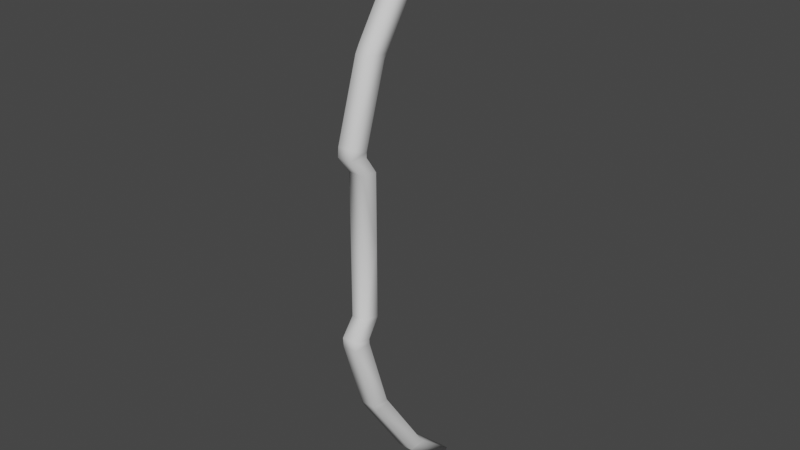# Source: Bow1.blend  (saved by Blender 3.3.6; exported with 4.5.12 LTS)
import bpy
from mathutils import Matrix  # noqa: F401  (used for matrix-valued properties, if any)

bpy.ops.wm.read_factory_settings(use_empty=True)
scene = bpy.context.scene
scene.name = 'Scene'

# ---- collections
col_collection = bpy.data.collections.new('Collection'); scene.collection.children.link(col_collection)

# ---- world
world_world = bpy.data.worlds.new('World'); scene.world = world_world
world_world.use_nodes = True; world_world.node_tree.nodes.clear()
_N = world_world.node_tree.nodes; _L = world_world.node_tree.links
n0 = _N.new('ShaderNodeOutputWorld'); n0.name = 'World Output'; n0.location = (300, 300)
n1 = _N.new('ShaderNodeBackground'); n1.name = 'Background'; n1.location = (10, 300)
n1.inputs[0].default_value = (0.05088, 0.05088, 0.05088, 1.0)
_L.new(n1.outputs[0], n0.inputs[0])
n0.is_active_output = True
world_world.color = (0.05088, 0.05088, 0.05088)
world_world.use_sun_shadow = False
world_world.sun_shadow_jitter_overblur = 0.0

# ---- meshes
me_cylinder = bpy.data.meshes.new('Cylinder')
me_cylinder.from_pydata([(-9.238e-09, 0.4619, 0.0), (-1.023e-08, 0.1367, 1.721), (0.2141, 0.3063, 0.0), (0.2253, 0.07321, 1.674), (0.1323, 0.05471, 0.0), (0.1392, -0.1917, 1.674), (-0.1323, 0.05471, 0.0), (-0.1392, -0.1917, 1.674), (-0.2141, 0.3063, 0.0), (-0.2253, 0.07321, 1.674), (0.2253, 0.07528, 1.77), (0.1392, -0.1775, 1.849), (-0.1392, -0.1775, 1.849), (-0.2253, 0.07528, 1.77), (0.2253, 0.5153, 3.174), (0.1392, 0.2625, 3.254), (-0.1392, 0.2625, 3.254), (-0.2253, 0.5153, 3.174), (-1.095e-08, 0.5931, 3.179), (0.2253, 0.5667, 3.252), (0.1392, 0.3478, 3.401), (-0.1392, 0.3478, 3.401), (-0.2253, 0.5667, 3.252), (-5.647e-07, 1.599, 4.664), (0.2253, 1.529, 4.688), (0.1392, 1.31, 4.837), (-0.1392, 1.31, 4.837), (-0.2253, 1.529, 4.688), (0.2253, 1.581, 4.73), (0.1392, 1.399, 4.922), (-0.1392, 1.399, 4.922), (-0.2253, 1.581, 4.73), (0.1029, 2.508, 5.526), (0.1029, 2.44, 5.687), (-0.1029, 2.44, 5.687), (-0.1029, 2.508, 5.526), (-9.238e-09, 0.4619, 1.345), (0.2141, 0.3063, 1.345), (0.1323, 0.05471, 1.345), (-0.1323, 0.05471, 1.345), (-0.2141, 0.3063, 1.345), (-1.023e-08, 0.1367, -1.721), (0.2253, 0.07321, -1.674), (0.1392, -0.1917, -1.674), (-0.1392, -0.1917, -1.674), (-0.2253, 0.07321, -1.674), (0.2253, 0.07528, -1.77), (0.1392, -0.1775, -1.849), (-0.1392, -0.1775, -1.849), (-0.2253, 0.07528, -1.77), (0.2253, 0.5153, -3.174), (0.1392, 0.2625, -3.254), (-0.1392, 0.2625, -3.254), (-0.2253, 0.5153, -3.174), (-1.095e-08, 0.5931, -3.179), (0.2253, 0.5667, -3.252), (0.1392, 0.3478, -3.401), (-0.1392, 0.3478, -3.401), (-0.2253, 0.5667, -3.252), (-5.647e-07, 1.599, -4.664), (0.2253, 1.529, -4.688), (0.1392, 1.31, -4.837), (-0.1392, 1.31, -4.837), (-0.2253, 1.529, -4.688), (0.2253, 1.581, -4.73), (0.1392, 1.399, -4.922), (-0.1392, 1.399, -4.922), (-0.2253, 1.581, -4.73), (0.1029, 2.508, -5.526), (0.1029, 2.44, -5.687), (-0.1029, 2.44, -5.687), (-0.1029, 2.508, -5.526), (-9.238e-09, 0.4619, -1.345), (0.2141, 0.3063, -1.345), (0.1323, 0.05471, -1.345), (-0.1323, 0.05471, -1.345), (-0.2141, 0.3063, -1.345)], [], [(36, 1, 3, 37), (37, 3, 5, 38), (38, 5, 7, 39), (7, 5, 11, 12), (39, 7, 9, 40), (40, 9, 1, 36), (1, 13, 17, 18), (9, 7, 12, 13), (5, 3, 10, 11), (1, 9, 13), (3, 1, 10), (17, 16, 21, 22), (12, 11, 15, 16), (10, 1, 18, 14), (13, 12, 16, 17), (11, 10, 14, 15), (18, 22, 27, 23), (15, 14, 19, 20), (18, 17, 22), (16, 15, 20, 21), (14, 18, 19), (27, 26, 30, 31), (21, 20, 25, 26), (19, 18, 23, 24), (22, 21, 26, 27), (20, 19, 24, 25), (33, 32, 35, 34), (25, 24, 28, 29), (23, 27, 31), (26, 25, 29, 30), (24, 23, 28), (23, 32, 28), (30, 29, 33, 34), (35, 23, 31), (31, 30, 34, 35), (29, 28, 32, 33), (35, 32, 23), (8, 40, 36, 0), (6, 39, 40, 8), (4, 38, 39, 6), (2, 37, 38, 4), (0, 36, 37, 2), (72, 73, 42, 41), (73, 74, 43, 42), (74, 75, 44, 43), (44, 48, 47, 43), (75, 76, 45, 44), (76, 72, 41, 45), (41, 54, 53, 49), (45, 49, 48, 44), (43, 47, 46, 42), (41, 49, 45), (42, 46, 41), (53, 58, 57, 52), (48, 52, 51, 47), (46, 50, 54, 41), (49, 53, 52, 48), (47, 51, 50, 46), (54, 59, 63, 58), (51, 56, 55, 50), (54, 58, 53), (52, 57, 56, 51), (50, 55, 54), (63, 67, 66, 62), (57, 62, 61, 56), (55, 60, 59, 54), (58, 63, 62, 57), (56, 61, 60, 55), (69, 70, 71, 68), (61, 65, 64, 60), (59, 67, 63), (62, 66, 65, 61), (60, 64, 59), (59, 64, 68), (66, 70, 69, 65), (71, 67, 59), (67, 71, 70, 66), (65, 69, 68, 64), (71, 59, 68), (8, 0, 72, 76), (6, 8, 76, 75), (4, 6, 75, 74), (2, 4, 74, 73), (0, 2, 73, 72)])
me_cylinder.polygons.foreach_set('use_smooth', [True] * 84)
_uv = me_cylinder.uv_layers.new(name='UVMap')
_uv.uv.foreach_set('vector', [1.0, 0.902, 1.0, 1.0, 0.8, 1.0, 0.8, 0.902, 0.8, 0.902, 0.8, 1.0, 0.6, 1.0, 0.6, 0.902, 0.6, 0.902, 0.6, 1.0, 0.4, 1.0, 0.4, 0.902, 0.4, 1.0, 0.6, 1.0, 0.6, 1.0, 0.4, 1.0, 0.4, 0.902, 0.4, 1.0, 0.2, 1.0, 0.2, 0.902, 0.2, 0.902, 0.2, 1.0, 2.98e-08, 1.0, 2.98e-08, 0.902, 2.98e-08, 1.0, 0.2, 1.0, 0.2, 1.0, 2.98e-08, 1.0, 0.2, 1.0, 0.4, 1.0, 0.4, 1.0, 0.2, 1.0, 0.6, 1.0, 0.8, 1.0, 0.8, 1.0, 0.6, 1.0, 2.98e-08, 1.0, 0.2, 1.0, 0.2, 1.0, 0.8, 1.0, 1.0, 1.0, 0.8, 1.0, 0.2, 1.0, 0.4, 1.0, 0.4, 1.0, 0.2, 1.0, 0.4, 1.0, 0.6, 1.0, 0.6, 1.0, 0.4, 1.0, 0.8, 1.0, 1.0, 1.0, 1.0, 1.0, 0.8, 1.0, 0.2, 1.0, 0.4, 1.0, 0.4, 1.0, 0.2, 1.0, 0.6, 1.0, 0.8, 1.0, 0.8, 1.0, 0.6, 1.0, 2.98e-08, 1.0, 0.2, 1.0, 0.2, 1.0, 2.98e-08, 1.0, 0.6, 1.0, 0.8, 1.0, 0.8, 1.0, 0.6, 1.0, 2.98e-08, 1.0, 0.2, 1.0, 0.2, 1.0, 0.4, 1.0, 0.6, 1.0, 0.6, 1.0, 0.4, 1.0, 0.8, 1.0, 1.0, 1.0, 0.8, 1.0, 0.2, 1.0, 0.4, 1.0, 0.4, 1.0, 0.2, 1.0, 0.4, 1.0, 0.6, 1.0, 0.6, 1.0, 0.4, 1.0, 0.8, 1.0, 1.0, 1.0, 1.0, 1.0, 0.8, 1.0, 0.2, 1.0, 0.4, 1.0, 0.4, 1.0, 0.2, 1.0, 0.6, 1.0, 0.8, 1.0, 0.8, 1.0, 0.6, 1.0, 0.6, 1.0, 0.8, 1.0, 0.2, 1.0, 0.4, 1.0, 0.6, 1.0, 0.8, 1.0, 0.8, 1.0, 0.6, 1.0, 2.98e-08, 1.0, 0.2, 1.0, 0.2, 1.0, 0.4, 1.0, 0.6, 1.0, 0.6, 1.0, 0.4, 1.0, 0.8, 1.0, 1.0, 1.0, 0.8, 1.0, 1.0, 1.0, 0.8, 1.0, 0.8, 1.0, 0.4, 1.0, 0.6, 1.0, 0.6, 1.0, 0.4, 1.0, 0.2, 1.0, 2.98e-08, 1.0, 0.2, 1.0, 0.2, 1.0, 0.4, 1.0, 0.4, 1.0, 0.2, 1.0, 0.6, 1.0, 0.8, 1.0, 0.8, 1.0, 0.6, 1.0, 0.2, 1.0, 0.8, 1.0, 1.0, 1.0, 0.2, 0.5, 0.2, 0.902, 2.98e-08, 0.902, 2.98e-08, 0.5, 0.4, 0.5, 0.4, 0.902, 0.2, 0.902, 0.2, 0.5, 0.6, 0.5, 0.6, 0.902, 0.4, 0.902, 0.4, 0.5, 0.8, 0.5, 0.8, 0.902, 0.6, 0.902, 0.6, 0.5, 1.0, 0.5, 1.0, 0.902, 0.8, 0.902, 0.8, 0.5, 1.0, 0.902, 0.8, 0.902, 0.8, 1.0, 1.0, 1.0, 0.8, 0.902, 0.6, 0.902, 0.6, 1.0, 0.8, 1.0, 0.6, 0.902, 0.4, 0.902, 0.4, 1.0, 0.6, 1.0, 0.4, 1.0, 0.4, 1.0, 0.6, 1.0, 0.6, 1.0, 0.4, 0.902, 0.2, 0.902, 0.2, 1.0, 0.4, 1.0, 0.2, 0.902, 2.98e-08, 0.902, 2.98e-08, 1.0, 0.2, 1.0, 2.98e-08, 1.0, 2.98e-08, 1.0, 0.2, 1.0, 0.2, 1.0, 0.2, 1.0, 0.2, 1.0, 0.4, 1.0, 0.4, 1.0, 0.6, 1.0, 0.6, 1.0, 0.8, 1.0, 0.8, 1.0, 2.98e-08, 1.0, 0.2, 1.0, 0.2, 1.0, 0.8, 1.0, 0.8, 1.0, 1.0, 1.0, 0.2, 1.0, 0.2, 1.0, 0.4, 1.0, 0.4, 1.0, 0.4, 1.0, 0.4, 1.0, 0.6, 1.0, 0.6, 1.0, 0.8, 1.0, 0.8, 1.0, 1.0, 1.0, 1.0, 1.0, 0.2, 1.0, 0.2, 1.0, 0.4, 1.0, 0.4, 1.0, 0.6, 1.0, 0.6, 1.0, 0.8, 1.0, 0.8, 1.0, 2.98e-08, 1.0, 2.98e-08, 1.0, 0.2, 1.0, 0.2, 1.0, 0.6, 1.0, 0.6, 1.0, 0.8, 1.0, 0.8, 1.0, 2.98e-08, 1.0, 0.2, 1.0, 0.2, 1.0, 0.4, 1.0, 0.4, 1.0, 0.6, 1.0, 0.6, 1.0, 0.8, 1.0, 0.8, 1.0, 1.0, 1.0, 0.2, 1.0, 0.2, 1.0, 0.4, 1.0, 0.4, 1.0, 0.4, 1.0, 0.4, 1.0, 0.6, 1.0, 0.6, 1.0, 0.8, 1.0, 0.8, 1.0, 1.0, 1.0, 1.0, 1.0, 0.2, 1.0, 0.2, 1.0, 0.4, 1.0, 0.4, 1.0, 0.6, 1.0, 0.6, 1.0, 0.8, 1.0, 0.8, 1.0, 0.6, 1.0, 0.4, 1.0, 0.2, 1.0, 0.8, 1.0, 0.6, 1.0, 0.6, 1.0, 0.8, 1.0, 0.8, 1.0, 2.98e-08, 1.0, 0.2, 1.0, 0.2, 1.0, 0.4, 1.0, 0.4, 1.0, 0.6, 1.0, 0.6, 1.0, 0.8, 1.0, 0.8, 1.0, 1.0, 1.0, 1.0, 1.0, 0.8, 1.0, 0.8, 1.0, 0.4, 1.0, 0.4, 1.0, 0.6, 1.0, 0.6, 1.0, 0.2, 1.0, 0.2, 1.0, 2.98e-08, 1.0, 0.2, 1.0, 0.2, 1.0, 0.4, 1.0, 0.4, 1.0, 0.6, 1.0, 0.6, 1.0, 0.8, 1.0, 0.8, 1.0, 0.2, 1.0, 1.0, 1.0, 0.8, 1.0, 0.2, 0.5, 2.98e-08, 0.5, 2.98e-08, 0.902, 0.2, 0.902, 0.4, 0.5, 0.2, 0.5, 0.2, 0.902, 0.4, 0.902, 0.6, 0.5, 0.4, 0.5, 0.4, 0.902, 0.6, 0.902, 0.8, 0.5, 0.6, 0.5, 0.6, 0.902, 0.8, 0.902, 1.0, 0.5, 0.8, 0.5, 0.8, 0.902, 1.0, 0.902])
me_cylinder.update()

# ---- objects
ob_cylinder = bpy.data.objects.new('Cylinder', me_cylinder)

# ---- transforms, parenting, visibility, modifiers, constraints
ob_cylinder.location = (0.0, 0.0, 0.0)

# ---- collection membership
col_collection.objects.link(ob_cylinder)

# ---- scene / render settings (as saved in the file)
scene.frame_start = 1; scene.frame_end = 250; scene.frame_set(1)
scene.render.engine = 'BLENDER_EEVEE_NEXT'
scene.cycles.sampling_pattern = 'TABULATED_SOBOL'
scene.cycles.use_light_tree = False
scene.view_settings.view_transform = 'Filmic'
bpy.context.view_layer.update()

# ---- added for rendering (the .blend has no active camera and no usable light): camera, sun
cam_auto = bpy.data.cameras.new('AutoCamera')
cam_auto.lens = 50.0
cam_auto.sensor_width = 36.0
cam_auto.clip_end = 1000.0
ob_auto_camera = bpy.data.objects.new('AutoCamera', cam_auto)
scene.collection.objects.link(ob_auto_camera)
ob_auto_camera.location = (10.8236, -11.8303, 8.6589)
ob_auto_camera.rotation_euler = (1.09748, -7.21219e-08, 0.694738)
scene.camera = ob_auto_camera
light_auto_sun = bpy.data.lights.new('AutoSun', 'SUN')
light_auto_sun.energy = 3.0
light_auto_sun.angle = 0.0523599
ob_auto_sun = bpy.data.objects.new('AutoSun', light_auto_sun)
scene.collection.objects.link(ob_auto_sun)
ob_auto_sun.rotation_euler = (0.872665, 0.174533, 0.523599)
bpy.context.view_layer.update()
